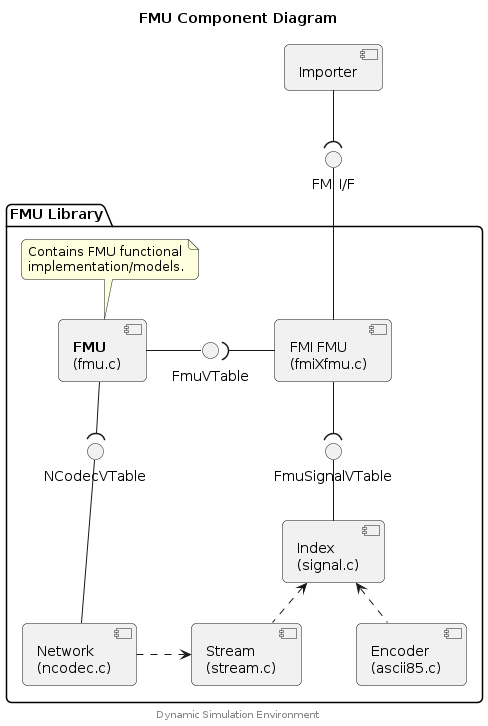

The diagram above was rendered by PlantUML. Its source (embedded in the PNG):
@startuml fmu-component

skinparam nodesep 55
skinparam ranksep 40
skinparam roundcorner 10
skinparam componentTextAlignment center

title FMU Component Diagram

component "Importer" as importer
interface "FMI I/F" as fmi
package "FMU Library" {
        component "FMI FMU\n(fmiXfmu.c)" as fmiXfmu
        component "**FMU**\n(fmu.c)" as fmu
        interface "FmuVTable" as fmuVt
        component "Index\n(signal.c)" as index
        interface "FmuSignalVTable" as signalVt
        component "Encoder\n(ascii85.c)" as encoder
        component "Network\n(ncodec.c)" as network
        component "Stream\n(stream.c)" as stream
        interface "NCodecVTable" as ncodec
        note as N_fmu
  Contains FMU functional
  implementation/models.
end note

fmu .up. N_fmu
}

importer -down-( fmi
fmi --down- fmiXfmu
fmiXfmu -left-( fmuVt
fmuVt -left- fmu
fmiXfmu -down-( signalVt
signalVt -down- index
stream .up.> index
encoder .up.> index
network .right.> stream
fmu -down-( ncodec
ncodec --- network



center footer Dynamic Simulation Environment

@enduml